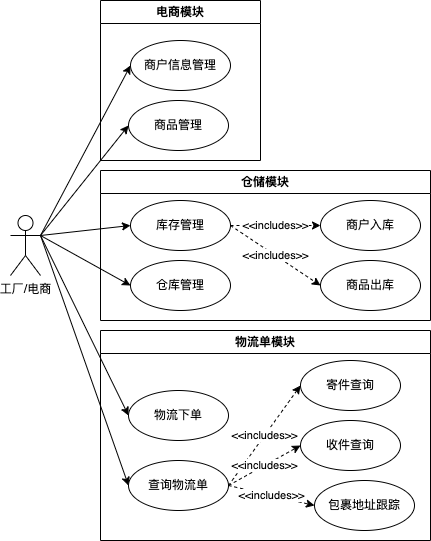

The diagram above was exported from draw.io. Its source (the exported page's mxGraphModel, read from the mxfile embedded in the PNG):
<mxGraphModel dx="685" dy="566" grid="1" gridSize="10" guides="1" tooltips="1" connect="1" arrows="1" fold="1" page="1" pageScale="1" pageWidth="827" pageHeight="1169" math="0" shadow="0">
  <root>
    <mxCell id="0" />
    <mxCell id="1" parent="0" />
    <mxCell id="yNntxAwqDJpmDwpxJhR8-2" style="rounded=0;orthogonalLoop=1;jettySize=auto;html=1;exitX=1;exitY=0.3333333333333333;exitDx=0;exitDy=0;exitPerimeter=0;entryX=0;entryY=0.5;entryDx=0;entryDy=0;" edge="1" parent="1" source="yNntxAwqDJpmDwpxJhR8-8" target="yNntxAwqDJpmDwpxJhR8-10">
      <mxGeometry relative="1" as="geometry" />
    </mxCell>
    <mxCell id="yNntxAwqDJpmDwpxJhR8-3" style="rounded=0;orthogonalLoop=1;jettySize=auto;html=1;exitX=1;exitY=0.3333333333333333;exitDx=0;exitDy=0;exitPerimeter=0;entryX=0;entryY=0.5;entryDx=0;entryDy=0;" edge="1" parent="1" source="yNntxAwqDJpmDwpxJhR8-8" target="yNntxAwqDJpmDwpxJhR8-11">
      <mxGeometry relative="1" as="geometry" />
    </mxCell>
    <mxCell id="yNntxAwqDJpmDwpxJhR8-4" style="rounded=0;orthogonalLoop=1;jettySize=auto;html=1;exitX=1;exitY=0.3333333333333333;exitDx=0;exitDy=0;exitPerimeter=0;entryX=0;entryY=0.5;entryDx=0;entryDy=0;" edge="1" parent="1" source="yNntxAwqDJpmDwpxJhR8-8" target="yNntxAwqDJpmDwpxJhR8-15">
      <mxGeometry relative="1" as="geometry" />
    </mxCell>
    <mxCell id="yNntxAwqDJpmDwpxJhR8-5" style="rounded=0;orthogonalLoop=1;jettySize=auto;html=1;exitX=1;exitY=0.3333333333333333;exitDx=0;exitDy=0;exitPerimeter=0;entryX=0;entryY=0.5;entryDx=0;entryDy=0;" edge="1" parent="1" source="yNntxAwqDJpmDwpxJhR8-8" target="yNntxAwqDJpmDwpxJhR8-16">
      <mxGeometry relative="1" as="geometry" />
    </mxCell>
    <mxCell id="yNntxAwqDJpmDwpxJhR8-6" style="rounded=0;orthogonalLoop=1;jettySize=auto;html=1;exitX=1;exitY=0.3333333333333333;exitDx=0;exitDy=0;exitPerimeter=0;entryX=0;entryY=0.5;entryDx=0;entryDy=0;" edge="1" parent="1" source="yNntxAwqDJpmDwpxJhR8-8" target="yNntxAwqDJpmDwpxJhR8-20">
      <mxGeometry relative="1" as="geometry" />
    </mxCell>
    <mxCell id="yNntxAwqDJpmDwpxJhR8-7" style="rounded=0;orthogonalLoop=1;jettySize=auto;html=1;exitX=1;exitY=0.3333333333333333;exitDx=0;exitDy=0;exitPerimeter=0;entryX=0;entryY=0.5;entryDx=0;entryDy=0;" edge="1" parent="1" source="yNntxAwqDJpmDwpxJhR8-8" target="yNntxAwqDJpmDwpxJhR8-24">
      <mxGeometry relative="1" as="geometry" />
    </mxCell>
    <mxCell id="yNntxAwqDJpmDwpxJhR8-8" value="工厂/电商" style="shape=umlActor;verticalLabelPosition=bottom;verticalAlign=top;html=1;outlineConnect=0;" vertex="1" parent="1">
      <mxGeometry x="20" y="225" width="30" height="60" as="geometry" />
    </mxCell>
    <mxCell id="yNntxAwqDJpmDwpxJhR8-9" value="电商模块" style="swimlane;whiteSpace=wrap;html=1;" vertex="1" parent="1">
      <mxGeometry x="110" y="10" width="160" height="160" as="geometry" />
    </mxCell>
    <mxCell id="yNntxAwqDJpmDwpxJhR8-10" value="商户信息管理" style="ellipse;whiteSpace=wrap;html=1;" vertex="1" parent="yNntxAwqDJpmDwpxJhR8-9">
      <mxGeometry x="30" y="40" width="100" height="50" as="geometry" />
    </mxCell>
    <mxCell id="yNntxAwqDJpmDwpxJhR8-16" value="商品管理" style="ellipse;whiteSpace=wrap;html=1;" vertex="1" parent="yNntxAwqDJpmDwpxJhR8-9">
      <mxGeometry x="28" y="100" width="100" height="50" as="geometry" />
    </mxCell>
    <mxCell id="yNntxAwqDJpmDwpxJhR8-12" value="仓储模块" style="swimlane;whiteSpace=wrap;html=1;" vertex="1" parent="1">
      <mxGeometry x="110" y="180" width="330" height="150" as="geometry" />
    </mxCell>
    <mxCell id="yNntxAwqDJpmDwpxJhR8-13" value="&amp;lt;&amp;lt;includes&amp;gt;&amp;gt;" style="rounded=0;orthogonalLoop=1;jettySize=auto;html=1;exitX=1;exitY=0.5;exitDx=0;exitDy=0;entryX=0;entryY=0.5;entryDx=0;entryDy=0;dashed=1;" edge="1" parent="yNntxAwqDJpmDwpxJhR8-12" source="yNntxAwqDJpmDwpxJhR8-15" target="yNntxAwqDJpmDwpxJhR8-17">
      <mxGeometry relative="1" as="geometry" />
    </mxCell>
    <mxCell id="yNntxAwqDJpmDwpxJhR8-14" value="&amp;lt;&amp;lt;includes&amp;gt;&amp;gt;" style="rounded=0;orthogonalLoop=1;jettySize=auto;html=1;exitX=1;exitY=0.5;exitDx=0;exitDy=0;entryX=0;entryY=0.5;entryDx=0;entryDy=0;dashed=1;" edge="1" parent="yNntxAwqDJpmDwpxJhR8-12" source="yNntxAwqDJpmDwpxJhR8-15" target="yNntxAwqDJpmDwpxJhR8-18">
      <mxGeometry relative="1" as="geometry" />
    </mxCell>
    <mxCell id="yNntxAwqDJpmDwpxJhR8-15" value="库存管理" style="ellipse;whiteSpace=wrap;html=1;" vertex="1" parent="yNntxAwqDJpmDwpxJhR8-12">
      <mxGeometry x="30" y="30" width="100" height="50" as="geometry" />
    </mxCell>
    <mxCell id="yNntxAwqDJpmDwpxJhR8-17" value="商户入库" style="ellipse;whiteSpace=wrap;html=1;" vertex="1" parent="yNntxAwqDJpmDwpxJhR8-12">
      <mxGeometry x="220" y="30" width="100" height="50" as="geometry" />
    </mxCell>
    <mxCell id="yNntxAwqDJpmDwpxJhR8-18" value="商品出库" style="ellipse;whiteSpace=wrap;html=1;" vertex="1" parent="yNntxAwqDJpmDwpxJhR8-12">
      <mxGeometry x="220" y="90" width="100" height="50" as="geometry" />
    </mxCell>
    <mxCell id="yNntxAwqDJpmDwpxJhR8-11" value="仓库管理" style="ellipse;whiteSpace=wrap;html=1;" vertex="1" parent="yNntxAwqDJpmDwpxJhR8-12">
      <mxGeometry x="30" y="90" width="100" height="50" as="geometry" />
    </mxCell>
    <mxCell id="yNntxAwqDJpmDwpxJhR8-19" value="物流单模块" style="swimlane;whiteSpace=wrap;html=1;" vertex="1" parent="1">
      <mxGeometry x="110" y="340" width="330" height="210" as="geometry" />
    </mxCell>
    <mxCell id="yNntxAwqDJpmDwpxJhR8-20" value="物流下单" style="ellipse;whiteSpace=wrap;html=1;" vertex="1" parent="yNntxAwqDJpmDwpxJhR8-19">
      <mxGeometry x="28" y="60" width="100" height="50" as="geometry" />
    </mxCell>
    <mxCell id="yNntxAwqDJpmDwpxJhR8-21" value="&amp;lt;&amp;lt;includes&amp;gt;&amp;gt;" style="rounded=0;orthogonalLoop=1;jettySize=auto;html=1;exitX=1;exitY=0.5;exitDx=0;exitDy=0;entryX=0;entryY=0.5;entryDx=0;entryDy=0;dashed=1;" edge="1" parent="yNntxAwqDJpmDwpxJhR8-19" source="yNntxAwqDJpmDwpxJhR8-24" target="yNntxAwqDJpmDwpxJhR8-25">
      <mxGeometry relative="1" as="geometry" />
    </mxCell>
    <mxCell id="yNntxAwqDJpmDwpxJhR8-22" value="&amp;lt;&amp;lt;includes&amp;gt;&amp;gt;" style="rounded=0;orthogonalLoop=1;jettySize=auto;html=1;exitX=1;exitY=0.5;exitDx=0;exitDy=0;entryX=0;entryY=0.5;entryDx=0;entryDy=0;dashed=1;" edge="1" parent="yNntxAwqDJpmDwpxJhR8-19" source="yNntxAwqDJpmDwpxJhR8-24" target="yNntxAwqDJpmDwpxJhR8-26">
      <mxGeometry relative="1" as="geometry" />
    </mxCell>
    <mxCell id="yNntxAwqDJpmDwpxJhR8-23" value="&amp;lt;&amp;lt;includes&amp;gt;&amp;gt;" style="rounded=0;orthogonalLoop=1;jettySize=auto;html=1;exitX=1;exitY=0.5;exitDx=0;exitDy=0;entryX=0;entryY=0.5;entryDx=0;entryDy=0;dashed=1;" edge="1" parent="yNntxAwqDJpmDwpxJhR8-19" source="yNntxAwqDJpmDwpxJhR8-24" target="yNntxAwqDJpmDwpxJhR8-27">
      <mxGeometry relative="1" as="geometry" />
    </mxCell>
    <mxCell id="yNntxAwqDJpmDwpxJhR8-24" value="查询物流单" style="ellipse;whiteSpace=wrap;html=1;" vertex="1" parent="yNntxAwqDJpmDwpxJhR8-19">
      <mxGeometry x="28" y="130" width="100" height="50" as="geometry" />
    </mxCell>
    <mxCell id="yNntxAwqDJpmDwpxJhR8-25" value="寄件查询" style="ellipse;whiteSpace=wrap;html=1;" vertex="1" parent="yNntxAwqDJpmDwpxJhR8-19">
      <mxGeometry x="200" y="30" width="100" height="50" as="geometry" />
    </mxCell>
    <mxCell id="yNntxAwqDJpmDwpxJhR8-26" value="收件查询" style="ellipse;whiteSpace=wrap;html=1;" vertex="1" parent="yNntxAwqDJpmDwpxJhR8-19">
      <mxGeometry x="200" y="90" width="100" height="50" as="geometry" />
    </mxCell>
    <mxCell id="yNntxAwqDJpmDwpxJhR8-27" value="包裹地址跟踪" style="ellipse;whiteSpace=wrap;html=1;" vertex="1" parent="yNntxAwqDJpmDwpxJhR8-19">
      <mxGeometry x="214" y="150" width="100" height="50" as="geometry" />
    </mxCell>
  </root>
</mxGraphModel>